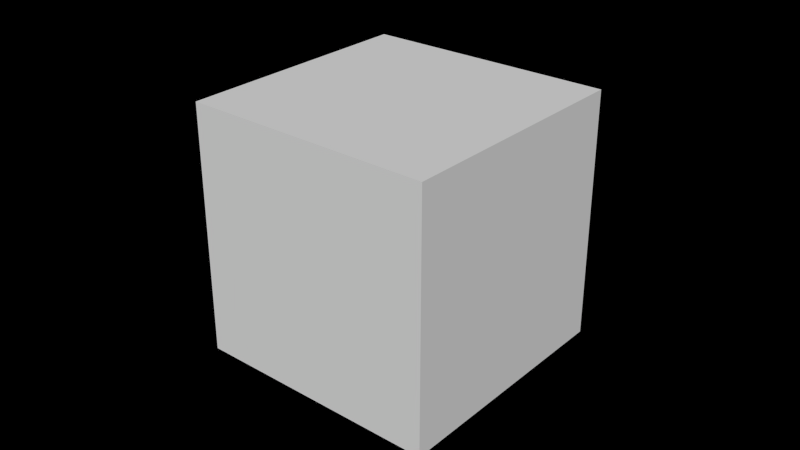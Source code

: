 # Source: Cube.blend  (saved by Blender 2.76.0; exported with 4.5.12 LTS)
import bpy
from mathutils import Matrix  # noqa: F401  (used for matrix-valued properties, if any)

bpy.ops.wm.read_factory_settings(use_empty=True)
scene = bpy.context.scene
scene.name = 'Scene'

# ---- collections
col_collection_1 = bpy.data.collections.new('Collection 1'); scene.collection.children.link(col_collection_1)

# ---- materials (node trees are filled in below, after node groups)
mat_material_004 = bpy.data.materials.new('Material.004')
mat_material_004.alpha_threshold = 0.0
mat_material_004.use_transparent_shadow = False
mat_material_004.roughness = 0.5
mat_material_004.line_color = (0.0, 0.0, 0.0, 1.0)
mat_front = bpy.data.materials.new('front')
mat_front.alpha_threshold = 0.0
mat_front.use_transparent_shadow = False
mat_front.roughness = 0.5
mat_left = bpy.data.materials.new('left')
mat_left.alpha_threshold = 0.0
mat_left.use_transparent_shadow = False
mat_left.roughness = 0.5
mat_back = bpy.data.materials.new('back')
mat_back.alpha_threshold = 0.0
mat_back.use_transparent_shadow = False
mat_back.roughness = 0.5
mat_right = bpy.data.materials.new('right')
mat_right.alpha_threshold = 0.0
mat_right.use_transparent_shadow = False
mat_right.roughness = 0.5
mat_top = bpy.data.materials.new('top')
mat_top.alpha_threshold = 0.0
mat_top.use_transparent_shadow = False
mat_top.roughness = 0.5

# ---- material node trees

# ---- world
world_world = bpy.data.worlds.new('World'); scene.world = world_world
world_world.color = (0.0, 0.0, 0.0)
world_world.use_sun_shadow = False
world_world.sun_shadow_jitter_overblur = 0.0
world_world.cycles.sampling_method = 'MANUAL'
world_world.cycles.sample_map_resolution = 256

# ---- meshes
me_cube_001 = bpy.data.meshes.new('Cube.001')
me_cube_001.from_pydata([(1.0, 0.9734, -1.0), (1.0, -1.027, -1.0), (-1.0, -1.0, -1.0), (-1.0, 0.9734, -1.0), (1.0, 0.9734, 1.0), (1.0, -1.027, 1.0), (-1.0, -1.0, 1.0), (-1.0, 0.9734, 1.0)], [], [(0, 1, 2, 3), (4, 7, 6, 5), (0, 4, 5, 1), (1, 5, 6, 2), (2, 6, 7, 3), (4, 0, 3, 7)])
me_cube_001.polygons.foreach_set('material_index', [0, 5, 1, 4, 3, 2])
_uv = me_cube_001.uv_layers.new(name='UVMap')
_uv.uv.foreach_set('vector', [0.0, 0.0, 0.0, 0.0, 0.0, 0.0, 0.0, 0.0, 0.9999, 0.9999, 9.998e-05, 0.9999, 0.0001, 0.01341, 0.9999, 9.998e-05, 0.9999, 9.998e-05, 0.9999, 0.9999, 9.998e-05, 0.9999, 0.0001003, 0.0001001, 0.9999, 9.998e-05, 0.9999, 0.9998, 0.0001442, 0.9998, 9.998e-05, 0.0001443, 0.9866, 9.931e-05, 0.9866, 0.9999, 9.937e-05, 0.9999, 9.931e-05, 9.949e-05, 0.9999, 9.998e-05, 0.9999, 0.9999, 0.0001003, 0.9999, 9.998e-05, 0.0001003])
me_cube_001.materials.append(mat_material_004)
me_cube_001.materials.append(mat_front)
me_cube_001.materials.append(mat_left)
me_cube_001.materials.append(mat_back)
me_cube_001.materials.append(mat_right)
me_cube_001.materials.append(mat_top)
me_cube_001.use_remesh_preserve_volume = False
me_cube_001.use_remesh_preserve_attributes = False
me_cube_001.use_mirror_vertex_groups = False
me_cube_001.update()

# ---- objects
ob_morsy = bpy.data.objects.new('morsy', None)
ob_cube = bpy.data.objects.new('Cube', me_cube_001)

# ---- transforms, parenting, visibility, modifiers, constraints
ob_morsy.location = (0.0, 0.0, 0.0)
ob_morsy.empty_display_type = 'ARROWS'
ob_morsy.empty_image_offset = (0.0, 0.0)
ob_morsy.lineart.crease_threshold = 0.0
ob_cube.parent = ob_morsy
ob_cube.location = (0.0, 0.0, 0.4)
ob_cube.scale = (0.04, 0.04, 0.04)
ob_cube.lock_rotations_4d = False
ob_cube.empty_display_type = 'ARROWS'
ob_cube.lineart.crease_threshold = 0.0

# ---- collection membership
col_collection_1.objects.link(ob_morsy)
col_collection_1.objects.link(ob_cube)

# ---- scene / render settings (as saved in the file)
scene.frame_start = 1; scene.frame_end = 250; scene.frame_set(1)
scene.render.engine = 'BLENDER_EEVEE_NEXT'
scene.render.image_settings.color_mode = 'RGB'
scene.render.image_settings.compression = 90
scene.render.resolution_percentage = 50
scene.render.dither_intensity = 0.0
scene.render.film_transparent = True
scene.render.bake_margin = 2
scene.render.bake_bias = 0.0
scene.cycles.use_denoising = False
scene.cycles.samples = 10
scene.cycles.sampling_pattern = 'TABULATED_SOBOL'
scene.cycles.light_sampling_threshold = 0.0
scene.cycles.use_adaptive_sampling = False
scene.cycles.use_light_tree = False
scene.cycles.blur_glossy = 0.0
scene.cycles.volume_bounces = 1
scene.cycles.pixel_filter_type = 'GAUSSIAN'
scene.cycles.sample_clamp_indirect = 0.0
scene.view_settings.view_transform = 'Standard'
bpy.context.view_layer.update()

# ---- added for rendering (the .blend has no active camera and no usable light): camera, sun
cam_auto = bpy.data.cameras.new('AutoCamera')
cam_auto.lens = 50.0
cam_auto.sensor_width = 36.0
cam_auto.clip_end = 1000.0
ob_auto_camera = bpy.data.objects.new('AutoCamera', cam_auto)
scene.collection.objects.link(ob_auto_camera)
ob_auto_camera.location = (0.185045, -0.223119, 0.548036)
ob_auto_camera.rotation_euler = (1.09748, -7.21219e-08, 0.694738)
scene.camera = ob_auto_camera
light_auto_sun = bpy.data.lights.new('AutoSun', 'SUN')
light_auto_sun.energy = 3.0
light_auto_sun.angle = 0.0523599
ob_auto_sun = bpy.data.objects.new('AutoSun', light_auto_sun)
scene.collection.objects.link(ob_auto_sun)
ob_auto_sun.rotation_euler = (0.872665, 0.174533, 0.523599)
bpy.context.view_layer.update()
